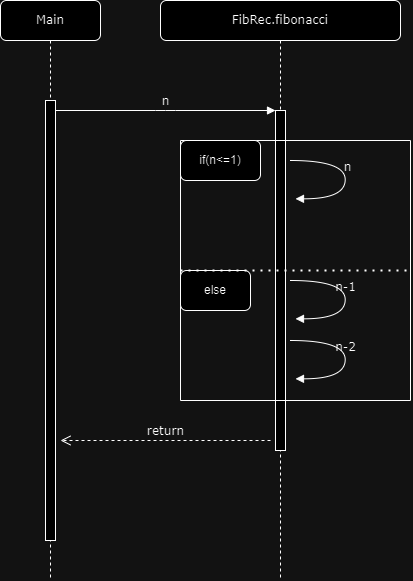

The diagram above was exported from draw.io. Its source (the exported page's mxGraphModel, read from the mxfile embedded in the PNG):
<mxGraphModel dx="1034" dy="456" grid="1" gridSize="10" guides="1" tooltips="1" connect="1" arrows="1" fold="1" page="1" pageScale="1" pageWidth="1100" pageHeight="850" background="none" math="0" shadow="0">
  <root>
    <mxCell id="0" />
    <mxCell id="1" parent="0" />
    <mxCell id="7baba1c4bc27f4b0-2" value="FibRec.fibonacci" style="shape=umlLifeline;perimeter=lifelinePerimeter;whiteSpace=wrap;html=1;container=1;collapsible=0;recursiveResize=0;outlineConnect=0;rounded=1;shadow=0;comic=0;labelBackgroundColor=none;strokeWidth=1;fontFamily=Verdana;fontSize=12;align=center;" parent="1" vertex="1">
      <mxGeometry x="260" y="80" width="240" height="580" as="geometry" />
    </mxCell>
    <mxCell id="7baba1c4bc27f4b0-10" value="" style="html=1;points=[];perimeter=orthogonalPerimeter;rounded=0;shadow=0;comic=0;labelBackgroundColor=none;strokeWidth=1;fontFamily=Verdana;fontSize=12;align=center;" parent="7baba1c4bc27f4b0-2" vertex="1">
      <mxGeometry x="115" y="110" width="10" height="340" as="geometry" />
    </mxCell>
    <mxCell id="uKMaIaiOGxPu6XiEido3-13" value="" style="swimlane;startSize=0;" vertex="1" parent="7baba1c4bc27f4b0-2">
      <mxGeometry x="20" y="140" width="230" height="260" as="geometry" />
    </mxCell>
    <mxCell id="7baba1c4bc27f4b0-39" value="&amp;nbsp;n" style="html=1;verticalAlign=bottom;endArrow=block;labelBackgroundColor=none;fontFamily=Verdana;fontSize=12;elbow=vertical;edgeStyle=orthogonalEdgeStyle;curved=1;entryX=1;entryY=0.286;entryPerimeter=0;exitX=1.038;exitY=0.345;exitPerimeter=0;" parent="uKMaIaiOGxPu6XiEido3-13" edge="1">
      <mxGeometry relative="1" as="geometry">
        <mxPoint x="110.0033333333335" y="20" as="sourcePoint" />
        <mxPoint x="115.0033333333335" y="58.33333333333337" as="targetPoint" />
        <Array as="points">
          <mxPoint x="164.67000000000002" y="20" />
          <mxPoint x="164.67000000000002" y="58" />
        </Array>
      </mxGeometry>
    </mxCell>
    <mxCell id="uKMaIaiOGxPu6XiEido3-12" value="if(n&amp;lt;=1)" style="rounded=1;whiteSpace=wrap;html=1;" vertex="1" parent="uKMaIaiOGxPu6XiEido3-13">
      <mxGeometry width="80" height="40" as="geometry" />
    </mxCell>
    <mxCell id="uKMaIaiOGxPu6XiEido3-17" value="n-1" style="html=1;verticalAlign=bottom;endArrow=block;labelBackgroundColor=none;fontFamily=Verdana;fontSize=12;elbow=vertical;edgeStyle=orthogonalEdgeStyle;curved=1;entryX=1;entryY=0.286;entryPerimeter=0;exitX=1.038;exitY=0.345;exitPerimeter=0;" edge="1" parent="uKMaIaiOGxPu6XiEido3-13">
      <mxGeometry relative="1" as="geometry">
        <mxPoint x="110.0033333333335" y="140" as="sourcePoint" />
        <mxPoint x="115.0033333333335" y="178.33333333333337" as="targetPoint" />
        <Array as="points">
          <mxPoint x="164.67000000000002" y="140" />
          <mxPoint x="164.67000000000002" y="178" />
        </Array>
      </mxGeometry>
    </mxCell>
    <mxCell id="uKMaIaiOGxPu6XiEido3-18" value="n-2" style="html=1;verticalAlign=bottom;endArrow=block;labelBackgroundColor=none;fontFamily=Verdana;fontSize=12;elbow=vertical;edgeStyle=orthogonalEdgeStyle;curved=1;entryX=1;entryY=0.286;entryPerimeter=0;exitX=1.038;exitY=0.345;exitPerimeter=0;" edge="1" parent="uKMaIaiOGxPu6XiEido3-13">
      <mxGeometry relative="1" as="geometry">
        <mxPoint x="110.0033333333335" y="200" as="sourcePoint" />
        <mxPoint x="115.0033333333335" y="238.33333333333337" as="targetPoint" />
        <Array as="points">
          <mxPoint x="164.67000000000002" y="200" />
          <mxPoint x="164.67000000000002" y="238" />
        </Array>
      </mxGeometry>
    </mxCell>
    <mxCell id="uKMaIaiOGxPu6XiEido3-19" value="else" style="rounded=1;whiteSpace=wrap;html=1;" vertex="1" parent="uKMaIaiOGxPu6XiEido3-13">
      <mxGeometry y="130" width="70" height="40" as="geometry" />
    </mxCell>
    <mxCell id="uKMaIaiOGxPu6XiEido3-16" value="" style="endArrow=none;dashed=1;html=1;dashPattern=1 3;strokeWidth=2;rounded=0;exitX=0;exitY=0.5;exitDx=0;exitDy=0;entryX=1;entryY=0.5;entryDx=0;entryDy=0;" edge="1" parent="7baba1c4bc27f4b0-2" source="uKMaIaiOGxPu6XiEido3-13" target="uKMaIaiOGxPu6XiEido3-13">
      <mxGeometry width="50" height="50" relative="1" as="geometry">
        <mxPoint x="250" y="280" as="sourcePoint" />
        <mxPoint x="300" y="230" as="targetPoint" />
      </mxGeometry>
    </mxCell>
    <mxCell id="uKMaIaiOGxPu6XiEido3-21" value="return" style="html=1;verticalAlign=bottom;endArrow=open;dashed=1;endSize=8;labelBackgroundColor=none;fontFamily=Verdana;fontSize=12;" edge="1" parent="7baba1c4bc27f4b0-2">
      <mxGeometry relative="1" as="geometry">
        <mxPoint x="-100" y="440" as="targetPoint" />
        <mxPoint x="110" y="440" as="sourcePoint" />
      </mxGeometry>
    </mxCell>
    <mxCell id="7baba1c4bc27f4b0-8" value="Main" style="shape=umlLifeline;perimeter=lifelinePerimeter;whiteSpace=wrap;html=1;container=1;collapsible=0;recursiveResize=0;outlineConnect=0;rounded=1;shadow=0;comic=0;labelBackgroundColor=none;strokeWidth=1;fontFamily=Verdana;fontSize=12;align=center;" parent="1" vertex="1">
      <mxGeometry x="100" y="80" width="100" height="580" as="geometry" />
    </mxCell>
    <mxCell id="7baba1c4bc27f4b0-9" value="" style="html=1;points=[];perimeter=orthogonalPerimeter;rounded=0;shadow=0;comic=0;labelBackgroundColor=none;strokeWidth=1;fontFamily=Verdana;fontSize=12;align=center;" parent="7baba1c4bc27f4b0-8" vertex="1">
      <mxGeometry x="45" y="100" width="10" height="440" as="geometry" />
    </mxCell>
    <mxCell id="7baba1c4bc27f4b0-11" value="n" style="html=1;verticalAlign=bottom;endArrow=block;entryX=0;entryY=0;labelBackgroundColor=none;fontFamily=Verdana;fontSize=12;edgeStyle=elbowEdgeStyle;elbow=vertical;" parent="1" source="7baba1c4bc27f4b0-9" target="7baba1c4bc27f4b0-10" edge="1">
      <mxGeometry relative="1" as="geometry">
        <mxPoint x="220" y="190" as="sourcePoint" />
      </mxGeometry>
    </mxCell>
  </root>
</mxGraphModel>